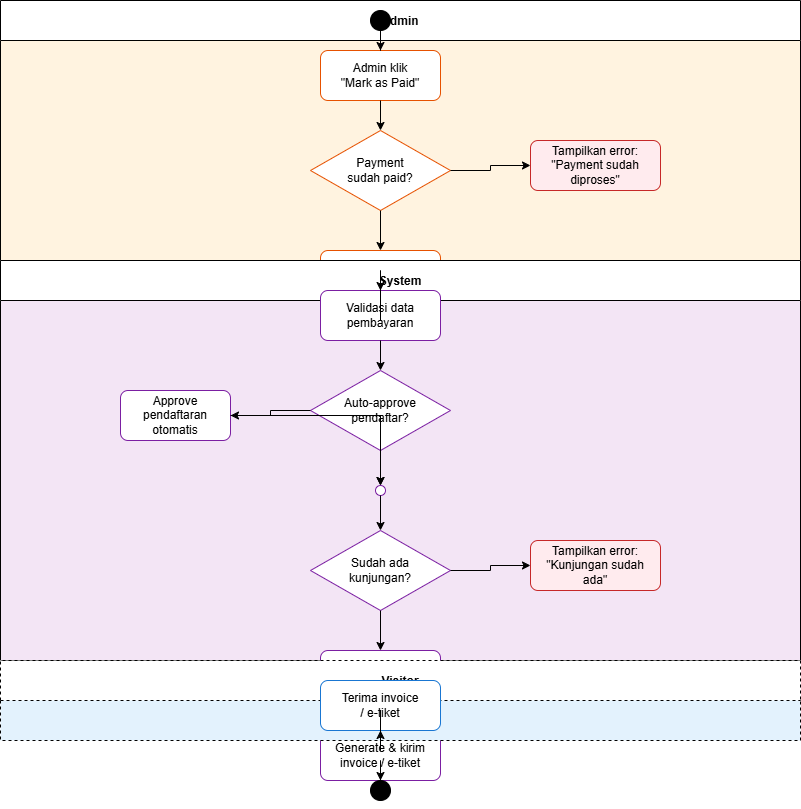

The diagram above was exported from draw.io. Its source (the exported page's mxGraphModel, read from the mxfile embedded in the PNG):
<mxGraphModel dx="702" dy="563" grid="1" gridSize="10" guides="1" tooltips="1" connect="1" arrows="1" fold="1" page="1" pageScale="1" pageWidth="1100" pageHeight="850" math="0" shadow="0">
  <root>
    <mxCell id="0" />
    <mxCell id="1" parent="0" />
    <mxCell id="2" value="Admin" style="swimlane;swimlaneFillColor=#FFF3E0;startSize=40;horizontal=1;" parent="1" vertex="1">
      <mxGeometry x="40" y="40" width="800" height="260" as="geometry" />
    </mxCell>
    <mxCell id="10" value="" style="ellipse;fillColor=#000000;strokeColor=#000000;html=1;" parent="2" vertex="1">
      <mxGeometry x="370" y="10" width="20" height="20" as="geometry" />
    </mxCell>
    <mxCell id="11" value="Admin klik&#10;&quot;Mark as Paid&quot;" style="rounded=1;whiteSpace=wrap;html=1;fillColor=#FFFFFF;strokeColor=#E65100;" parent="2" vertex="1">
      <mxGeometry x="320" y="50" width="120" height="50" as="geometry" />
    </mxCell>
    <mxCell id="12" value="Payment&#10;sudah paid?" style="rhombus;whiteSpace=wrap;html=1;fillColor=#FFFFFF;strokeColor=#E65100;" parent="2" vertex="1">
      <mxGeometry x="310" y="130" width="140" height="80" as="geometry" />
    </mxCell>
    <mxCell id="13" value="Tampilkan error:&#10;&quot;Payment sudah&#10;diproses&quot;" style="rounded=1;whiteSpace=wrap;html=1;fillColor=#FFEBEE;strokeColor=#C62828;" parent="2" vertex="1">
      <mxGeometry x="530" y="140" width="130" height="50" as="geometry" />
    </mxCell>
    <mxCell id="14" value="Konfirmasi&#10;pembayaran" style="rounded=1;whiteSpace=wrap;html=1;fillColor=#FFFFFF;strokeColor=#E65100;" parent="2" vertex="1">
      <mxGeometry x="320" y="250" width="120" height="50" as="geometry" />
    </mxCell>
    <mxCell id="e1" style="edgeStyle=orthogonalEdgeStyle;rounded=0;orthogonalLoop=1;jettySize=auto;html=1;" parent="2" source="10" target="11" edge="1">
      <mxGeometry relative="1" as="geometry" />
    </mxCell>
    <mxCell id="e2" style="edgeStyle=orthogonalEdgeStyle;rounded=0;orthogonalLoop=1;jettySize=auto;html=1;" parent="2" source="11" target="12" edge="1">
      <mxGeometry relative="1" as="geometry" />
    </mxCell>
    <mxCell id="e3" style="edgeStyle=orthogonalEdgeStyle;rounded=0;orthogonalLoop=1;jettySize=auto;html=1;label=Ya;" parent="2" source="12" target="13" edge="1">
      <mxGeometry relative="1" as="geometry" />
    </mxCell>
    <mxCell id="e4" style="edgeStyle=orthogonalEdgeStyle;rounded=0;orthogonalLoop=1;jettySize=auto;html=1;label=Tidak;" parent="2" source="12" target="14" edge="1">
      <mxGeometry relative="1" as="geometry" />
    </mxCell>
    <mxCell id="3" value="System" style="swimlane;swimlaneFillColor=#F3E5F5;startSize=40;horizontal=1;" parent="1" vertex="1">
      <mxGeometry x="40" y="300" width="800" height="400" as="geometry" />
    </mxCell>
    <mxCell id="20" value="Validasi data&#10;pembayaran" style="rounded=1;whiteSpace=wrap;html=1;fillColor=#FFFFFF;strokeColor=#7B1FA2;" parent="3" vertex="1">
      <mxGeometry x="320" y="30" width="120" height="50" as="geometry" />
    </mxCell>
    <mxCell id="21" value="Auto-approve&#10;pendaftar?" style="rhombus;whiteSpace=wrap;html=1;fillColor=#FFFFFF;strokeColor=#7B1FA2;" parent="3" vertex="1">
      <mxGeometry x="310" y="110" width="140" height="80" as="geometry" />
    </mxCell>
    <mxCell id="22" value="Approve&#10;pendaftaran&#10;otomatis" style="rounded=1;whiteSpace=wrap;html=1;fillColor=#FFFFFF;strokeColor=#7B1FA2;" parent="3" vertex="1">
      <mxGeometry x="120" y="130" width="110" height="50" as="geometry" />
    </mxCell>
    <mxCell id="23" value="" style="ellipse;fillColor=#FFFFFF;strokeColor=#7B1FA2;html=1;" parent="3" vertex="1">
      <mxGeometry x="375" y="225" width="10" height="10" as="geometry" />
    </mxCell>
    <mxCell id="24" value="Sudah ada&#10;kunjungan?" style="rhombus;whiteSpace=wrap;html=1;fillColor=#FFFFFF;strokeColor=#7B1FA2;" parent="3" vertex="1">
      <mxGeometry x="310" y="270" width="140" height="80" as="geometry" />
    </mxCell>
    <mxCell id="25" value="Tampilkan error:&#10;&quot;Kunjungan sudah&#10;ada&quot;" style="rounded=1;whiteSpace=wrap;html=1;fillColor=#FFEBEE;strokeColor=#C62828;" parent="3" vertex="1">
      <mxGeometry x="530" y="280" width="130" height="50" as="geometry" />
    </mxCell>
    <mxCell id="26" value="Buat data&#10;kunjungan" style="rounded=1;whiteSpace=wrap;html=1;fillColor=#FFFFFF;strokeColor=#7B1FA2;" parent="3" vertex="1">
      <mxGeometry x="320" y="390" width="120" height="50" as="geometry" />
    </mxCell>
    <mxCell id="27" value="Generate &amp; kirim&#10;invoice / e-tiket" style="rounded=1;whiteSpace=wrap;html=1;fillColor=#FFFFFF;strokeColor=#7B1FA2;" parent="3" vertex="1">
      <mxGeometry x="320" y="470" width="120" height="50" as="geometry" />
    </mxCell>
    <mxCell id="28" value="" style="ellipse;fillColor=#000000;strokeColor=#000000;html=1;" parent="3" vertex="1">
      <mxGeometry x="370" y="520" width="20" height="20" as="geometry" />
    </mxCell>
    <mxCell id="e10" style="edgeStyle=orthogonalEdgeStyle;rounded=0;orthogonalLoop=1;jettySize=auto;html=1;" parent="3" source="20" target="21" edge="1">
      <mxGeometry relative="1" as="geometry" />
    </mxCell>
    <mxCell id="e11" style="edgeStyle=orthogonalEdgeStyle;rounded=0;orthogonalLoop=1;jettySize=auto;html=1;label=Ya;" parent="3" source="21" target="22" edge="1">
      <mxGeometry relative="1" as="geometry" />
    </mxCell>
    <mxCell id="e12" style="edgeStyle=orthogonalEdgeStyle;rounded=0;orthogonalLoop=1;jettySize=auto;html=1;label=Tidak;" parent="3" source="21" target="23" edge="1">
      <mxGeometry relative="1" as="geometry" />
    </mxCell>
    <mxCell id="e13" style="edgeStyle=orthogonalEdgeStyle;rounded=0;orthogonalLoop=1;jettySize=auto;html=1;" parent="3" source="22" target="23" edge="1">
      <mxGeometry relative="1" as="geometry" />
    </mxCell>
    <mxCell id="e14" style="edgeStyle=orthogonalEdgeStyle;rounded=0;orthogonalLoop=1;jettySize=auto;html=1;" parent="3" source="23" target="24" edge="1">
      <mxGeometry relative="1" as="geometry" />
    </mxCell>
    <mxCell id="e15" style="edgeStyle=orthogonalEdgeStyle;rounded=0;orthogonalLoop=1;jettySize=auto;html=1;label=Ya;" parent="3" source="24" target="25" edge="1">
      <mxGeometry relative="1" as="geometry" />
    </mxCell>
    <mxCell id="e16" style="edgeStyle=orthogonalEdgeStyle;rounded=0;orthogonalLoop=1;jettySize=auto;html=1;label=Tidak;" parent="3" source="24" target="26" edge="1">
      <mxGeometry relative="1" as="geometry" />
    </mxCell>
    <mxCell id="e17" style="edgeStyle=orthogonalEdgeStyle;rounded=0;orthogonalLoop=1;jettySize=auto;html=1;" parent="3" source="26" target="27" edge="1">
      <mxGeometry relative="1" as="geometry" />
    </mxCell>
    <mxCell id="e18" style="edgeStyle=orthogonalEdgeStyle;rounded=0;orthogonalLoop=1;jettySize=auto;html=1;" parent="3" source="27" target="28" edge="1">
      <mxGeometry relative="1" as="geometry" />
    </mxCell>
    <mxCell id="4" value="Visitor" style="swimlane;swimlaneFillColor=#E3F2FD;startSize=40;horizontal=1;dashed=1;" parent="1" vertex="1">
      <mxGeometry x="40" y="700" width="800" height="80" as="geometry" />
    </mxCell>
    <mxCell id="30" value="Terima invoice&#10;/ e-tiket" style="rounded=1;whiteSpace=wrap;html=1;fillColor=#FFFFFF;strokeColor=#1976D2;" parent="4" vertex="1">
      <mxGeometry x="320" y="20" width="120" height="50" as="geometry" />
    </mxCell>
    <mxCell id="e5" style="edgeStyle=orthogonalEdgeStyle;rounded=0;orthogonalLoop=1;jettySize=auto;html=1;" parent="1" source="14" target="20" edge="1">
      <mxGeometry relative="1" as="geometry" />
    </mxCell>
    <mxCell id="e20" style="edgeStyle=orthogonalEdgeStyle;rounded=0;orthogonalLoop=1;jettySize=auto;html=1;" parent="1" source="27" target="30" edge="1">
      <mxGeometry relative="1" as="geometry" />
    </mxCell>
  </root>
</mxGraphModel>